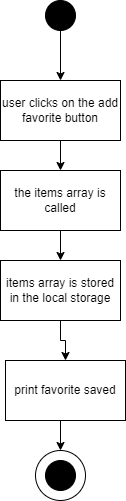

The diagram above was exported from draw.io. Its source (the exported page's mxGraphModel, read from the mxfile embedded in the PNG):
<mxGraphModel dx="794" dy="446" grid="1" gridSize="10" guides="1" tooltips="1" connect="1" arrows="1" fold="1" page="1" pageScale="1" pageWidth="850" pageHeight="1100" math="0" shadow="0">
  <root>
    <mxCell id="0" />
    <mxCell id="1" parent="0" />
    <mxCell id="JHm7AqEkJHO4vXJqLsmY-10" style="edgeStyle=orthogonalEdgeStyle;rounded=0;orthogonalLoop=1;jettySize=auto;html=1;exitX=0.5;exitY=1;exitDx=0;exitDy=0;entryX=0.5;entryY=0;entryDx=0;entryDy=0;" edge="1" parent="1" source="JHm7AqEkJHO4vXJqLsmY-1" target="JHm7AqEkJHO4vXJqLsmY-2">
      <mxGeometry relative="1" as="geometry" />
    </mxCell>
    <mxCell id="JHm7AqEkJHO4vXJqLsmY-1" value="" style="ellipse;whiteSpace=wrap;html=1;aspect=fixed;fillColor=#000000;" vertex="1" parent="1">
      <mxGeometry x="360" y="10" width="30" height="30" as="geometry" />
    </mxCell>
    <mxCell id="JHm7AqEkJHO4vXJqLsmY-11" style="edgeStyle=orthogonalEdgeStyle;rounded=0;orthogonalLoop=1;jettySize=auto;html=1;exitX=0.5;exitY=1;exitDx=0;exitDy=0;entryX=0.5;entryY=0;entryDx=0;entryDy=0;" edge="1" parent="1" source="JHm7AqEkJHO4vXJqLsmY-2" target="JHm7AqEkJHO4vXJqLsmY-3">
      <mxGeometry relative="1" as="geometry" />
    </mxCell>
    <mxCell id="JHm7AqEkJHO4vXJqLsmY-2" value="user clicks on the add favorite button" style="rounded=0;whiteSpace=wrap;html=1;" vertex="1" parent="1">
      <mxGeometry x="315" y="90" width="120" height="60" as="geometry" />
    </mxCell>
    <mxCell id="JHm7AqEkJHO4vXJqLsmY-12" style="edgeStyle=orthogonalEdgeStyle;rounded=0;orthogonalLoop=1;jettySize=auto;html=1;exitX=0.5;exitY=1;exitDx=0;exitDy=0;entryX=0.5;entryY=0;entryDx=0;entryDy=0;" edge="1" parent="1" source="JHm7AqEkJHO4vXJqLsmY-3" target="JHm7AqEkJHO4vXJqLsmY-5">
      <mxGeometry relative="1" as="geometry" />
    </mxCell>
    <mxCell id="JHm7AqEkJHO4vXJqLsmY-3" value="the items array is called" style="rounded=0;whiteSpace=wrap;html=1;" vertex="1" parent="1">
      <mxGeometry x="315" y="180" width="120" height="60" as="geometry" />
    </mxCell>
    <mxCell id="JHm7AqEkJHO4vXJqLsmY-15" style="edgeStyle=orthogonalEdgeStyle;rounded=0;orthogonalLoop=1;jettySize=auto;html=1;exitX=0.5;exitY=1;exitDx=0;exitDy=0;entryX=0.5;entryY=0;entryDx=0;entryDy=0;" edge="1" parent="1" source="JHm7AqEkJHO4vXJqLsmY-5" target="JHm7AqEkJHO4vXJqLsmY-14">
      <mxGeometry relative="1" as="geometry" />
    </mxCell>
    <mxCell id="JHm7AqEkJHO4vXJqLsmY-5" value="items array is stored in the local storage" style="rounded=0;whiteSpace=wrap;html=1;" vertex="1" parent="1">
      <mxGeometry x="315" y="270" width="120" height="60" as="geometry" />
    </mxCell>
    <mxCell id="JHm7AqEkJHO4vXJqLsmY-8" value="" style="ellipse;whiteSpace=wrap;html=1;aspect=fixed;" vertex="1" parent="1">
      <mxGeometry x="350" y="460" width="50" height="50" as="geometry" />
    </mxCell>
    <mxCell id="JHm7AqEkJHO4vXJqLsmY-9" value="" style="ellipse;whiteSpace=wrap;html=1;aspect=fixed;fillColor=#000000;" vertex="1" parent="1">
      <mxGeometry x="360" y="470" width="30" height="30" as="geometry" />
    </mxCell>
    <mxCell id="JHm7AqEkJHO4vXJqLsmY-16" style="edgeStyle=orthogonalEdgeStyle;rounded=0;orthogonalLoop=1;jettySize=auto;html=1;exitX=0.5;exitY=1;exitDx=0;exitDy=0;entryX=0.5;entryY=0;entryDx=0;entryDy=0;" edge="1" parent="1" source="JHm7AqEkJHO4vXJqLsmY-14" target="JHm7AqEkJHO4vXJqLsmY-8">
      <mxGeometry relative="1" as="geometry" />
    </mxCell>
    <mxCell id="JHm7AqEkJHO4vXJqLsmY-14" value="print favorite saved" style="rounded=0;whiteSpace=wrap;html=1;" vertex="1" parent="1">
      <mxGeometry x="320" y="370" width="120" height="60" as="geometry" />
    </mxCell>
  </root>
</mxGraphModel>